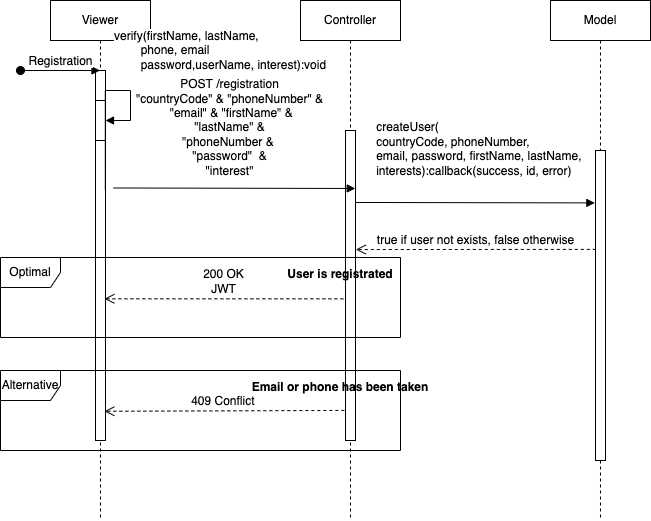

The diagram above was exported from draw.io. Its source (the exported page's mxGraphModel, read from the mxfile embedded in the PNG):
<mxGraphModel dx="1185" dy="623" grid="1" gridSize="10" guides="1" tooltips="1" connect="1" arrows="1" fold="1" page="1" pageScale="1" pageWidth="827" pageHeight="1169" math="0" shadow="0">
  <root>
    <mxCell id="0" />
    <mxCell id="1" parent="0" />
    <mxCell id="JQJTXKejtDpnk7sLOM_d-1" value="Viewer" style="shape=umlLifeline;perimeter=lifelinePerimeter;whiteSpace=wrap;html=1;container=1;collapsible=0;recursiveResize=0;outlineConnect=0;" vertex="1" parent="1">
      <mxGeometry x="320" y="580" width="100" height="520" as="geometry" />
    </mxCell>
    <mxCell id="JQJTXKejtDpnk7sLOM_d-2" value="" style="html=1;points=[];perimeter=orthogonalPerimeter;" vertex="1" parent="JQJTXKejtDpnk7sLOM_d-1">
      <mxGeometry x="45" y="70" width="10" height="370" as="geometry" />
    </mxCell>
    <mxCell id="JQJTXKejtDpnk7sLOM_d-3" value="" style="html=1;points=[];perimeter=orthogonalPerimeter;" vertex="1" parent="JQJTXKejtDpnk7sLOM_d-1">
      <mxGeometry x="45" y="100" width="10" height="40" as="geometry" />
    </mxCell>
    <mxCell id="JQJTXKejtDpnk7sLOM_d-4" value="verify(firstName, lastName,&lt;br&gt;&lt;span style=&quot;white-space: pre&quot;&gt;&#09;&lt;/span&gt;phone, email&lt;br&gt;&lt;span style=&quot;white-space: pre&quot;&gt;&#09;&lt;/span&gt;password,userName, interest):void&amp;nbsp;" style="edgeStyle=orthogonalEdgeStyle;html=1;align=left;spacingLeft=2;endArrow=block;rounded=0;exitX=0.981;exitY=0.322;exitDx=0;exitDy=0;exitPerimeter=0;" edge="1" parent="JQJTXKejtDpnk7sLOM_d-1" source="JQJTXKejtDpnk7sLOM_d-2">
      <mxGeometry x="0.1636" y="40" relative="1" as="geometry">
        <mxPoint x="60" y="170" as="sourcePoint" />
        <Array as="points">
          <mxPoint x="55" y="90" />
          <mxPoint x="80" y="90" />
          <mxPoint x="80" y="120" />
          <mxPoint x="55" y="120" />
        </Array>
        <mxPoint x="55" y="120" as="targetPoint" />
        <mxPoint as="offset" />
      </mxGeometry>
    </mxCell>
    <mxCell id="JQJTXKejtDpnk7sLOM_d-5" value="Controller" style="shape=umlLifeline;perimeter=lifelinePerimeter;whiteSpace=wrap;html=1;container=1;collapsible=0;recursiveResize=0;outlineConnect=0;" vertex="1" parent="1">
      <mxGeometry x="570" y="580" width="100" height="520" as="geometry" />
    </mxCell>
    <mxCell id="JQJTXKejtDpnk7sLOM_d-6" value="" style="html=1;points=[];perimeter=orthogonalPerimeter;" vertex="1" parent="JQJTXKejtDpnk7sLOM_d-5">
      <mxGeometry x="45" y="130" width="10" height="310" as="geometry" />
    </mxCell>
    <mxCell id="JQJTXKejtDpnk7sLOM_d-7" value="Model" style="shape=umlLifeline;perimeter=lifelinePerimeter;whiteSpace=wrap;html=1;container=1;collapsible=0;recursiveResize=0;outlineConnect=0;" vertex="1" parent="1">
      <mxGeometry x="820" y="580" width="100" height="520" as="geometry" />
    </mxCell>
    <mxCell id="JQJTXKejtDpnk7sLOM_d-8" value="" style="html=1;points=[];perimeter=orthogonalPerimeter;" vertex="1" parent="JQJTXKejtDpnk7sLOM_d-7">
      <mxGeometry x="45" y="150" width="10" height="310" as="geometry" />
    </mxCell>
    <mxCell id="JQJTXKejtDpnk7sLOM_d-9" value="Registration" style="html=1;verticalAlign=bottom;startArrow=oval;startFill=1;endArrow=block;startSize=8;rounded=0;" edge="1" parent="1" target="JQJTXKejtDpnk7sLOM_d-1">
      <mxGeometry width="60" relative="1" as="geometry">
        <mxPoint x="290" y="650" as="sourcePoint" />
        <mxPoint x="350" y="650" as="targetPoint" />
      </mxGeometry>
    </mxCell>
    <mxCell id="JQJTXKejtDpnk7sLOM_d-10" value="POST /registration&lt;br&gt;&quot;countryCode&quot; &amp;amp; &quot;phoneNumber&quot; &amp;amp;&lt;br&gt;&amp;nbsp;&quot;email&quot; &amp;amp; &quot;firstName&quot; &amp;amp;&lt;br&gt;&amp;nbsp;&quot;lastName&quot; &amp;amp; &lt;br&gt;&quot;phoneNumber &amp;amp; &lt;br&gt;&quot;password&quot;&amp;nbsp; &amp;amp;&lt;br&gt;&quot;&lt;span style=&quot;text-align: left&quot;&gt;interest&quot;&lt;/span&gt;" style="html=1;verticalAlign=bottom;endArrow=block;rounded=0;exitX=0.886;exitY=0.608;exitDx=0;exitDy=0;exitPerimeter=0;entryX=0.076;entryY=0.187;entryDx=0;entryDy=0;entryPerimeter=0;" edge="1" parent="1">
      <mxGeometry x="-0.0399" y="8" width="80" relative="1" as="geometry">
        <mxPoint x="382.8600000000001" y="767.4799999999999" as="sourcePoint" />
        <mxPoint x="624.76" y="767.97" as="targetPoint" />
        <mxPoint as="offset" />
      </mxGeometry>
    </mxCell>
    <mxCell id="JQJTXKejtDpnk7sLOM_d-11" value="&lt;div style=&quot;text-align: left&quot;&gt;createUser(&lt;/div&gt;&lt;div style=&quot;text-align: left&quot;&gt;countryCode, phoneNumber,&amp;nbsp;&lt;/div&gt;&lt;div style=&quot;text-align: left&quot;&gt;email, password, firstName, lastName,&amp;nbsp;&lt;/div&gt;&lt;div style=&quot;text-align: left&quot;&gt;interests):callback(success, id, error)&lt;/div&gt;" style="html=1;verticalAlign=bottom;endArrow=block;rounded=0;exitX=1.029;exitY=0.187;exitDx=0;exitDy=0;exitPerimeter=0;entryX=-0.067;entryY=0.169;entryDx=0;entryDy=0;entryPerimeter=0;" edge="1" parent="1" target="JQJTXKejtDpnk7sLOM_d-8">
      <mxGeometry x="0.0431" y="22" width="80" relative="1" as="geometry">
        <mxPoint x="625.29" y="781.9700000000001" as="sourcePoint" />
        <mxPoint x="840" y="782" as="targetPoint" />
        <mxPoint as="offset" />
      </mxGeometry>
    </mxCell>
    <mxCell id="JQJTXKejtDpnk7sLOM_d-12" value="true if user not exists, false otherwise" style="html=1;verticalAlign=bottom;endArrow=open;dashed=1;endSize=8;rounded=0;exitX=0.029;exitY=0.319;exitDx=0;exitDy=0;exitPerimeter=0;entryX=1.029;entryY=0.384;entryDx=0;entryDy=0;entryPerimeter=0;" edge="1" parent="1" source="JQJTXKejtDpnk7sLOM_d-8" target="JQJTXKejtDpnk7sLOM_d-6">
      <mxGeometry relative="1" as="geometry">
        <mxPoint x="480" y="850" as="sourcePoint" />
        <mxPoint x="400" y="850" as="targetPoint" />
      </mxGeometry>
    </mxCell>
    <mxCell id="JQJTXKejtDpnk7sLOM_d-13" value="Optimal" style="shape=umlFrame;whiteSpace=wrap;html=1;" vertex="1" parent="1">
      <mxGeometry x="270" y="837" width="400" height="80" as="geometry" />
    </mxCell>
    <mxCell id="JQJTXKejtDpnk7sLOM_d-14" value="Alternative" style="shape=umlFrame;whiteSpace=wrap;html=1;" vertex="1" parent="1">
      <mxGeometry x="270" y="950" width="400" height="80" as="geometry" />
    </mxCell>
    <mxCell id="JQJTXKejtDpnk7sLOM_d-15" value="200 OK&lt;br&gt;JWT" style="html=1;verticalAlign=bottom;endArrow=open;dashed=1;endSize=8;rounded=0;entryX=0.886;entryY=0.617;entryDx=0;entryDy=0;entryPerimeter=0;exitX=-0.21;exitY=0.543;exitDx=0;exitDy=0;exitPerimeter=0;" edge="1" parent="1" source="JQJTXKejtDpnk7sLOM_d-6" target="JQJTXKejtDpnk7sLOM_d-2">
      <mxGeometry relative="1" as="geometry">
        <mxPoint x="610" y="880" as="sourcePoint" />
        <mxPoint x="369.99999999999994" y="879.6700000000001" as="targetPoint" />
      </mxGeometry>
    </mxCell>
    <mxCell id="JQJTXKejtDpnk7sLOM_d-16" value="409 Conflict&amp;nbsp;" style="html=1;verticalAlign=bottom;endArrow=open;dashed=1;endSize=8;rounded=0;exitX=-0.114;exitY=0.903;exitDx=0;exitDy=0;exitPerimeter=0;entryX=0.886;entryY=0.921;entryDx=0;entryDy=0;entryPerimeter=0;" edge="1" parent="1" source="JQJTXKejtDpnk7sLOM_d-6" target="JQJTXKejtDpnk7sLOM_d-2">
      <mxGeometry relative="1" as="geometry">
        <mxPoint x="590" y="990" as="sourcePoint" />
        <mxPoint x="380" y="990" as="targetPoint" />
      </mxGeometry>
    </mxCell>
    <mxCell id="JQJTXKejtDpnk7sLOM_d-17" value="User is registrated" style="text;align=center;fontStyle=1;verticalAlign=middle;spacingLeft=3;spacingRight=3;strokeColor=none;rotatable=0;points=[[0,0.5],[1,0.5]];portConstraint=eastwest;" vertex="1" parent="1">
      <mxGeometry x="570" y="840" width="80" height="26" as="geometry" />
    </mxCell>
    <mxCell id="JQJTXKejtDpnk7sLOM_d-18" value="Email or phone has been taken&#10;" style="text;align=center;fontStyle=1;verticalAlign=middle;spacingLeft=3;spacingRight=3;strokeColor=none;rotatable=0;points=[[0,0.5],[1,0.5]];portConstraint=eastwest;" vertex="1" parent="1">
      <mxGeometry x="570" y="960" width="80" height="26" as="geometry" />
    </mxCell>
  </root>
</mxGraphModel>